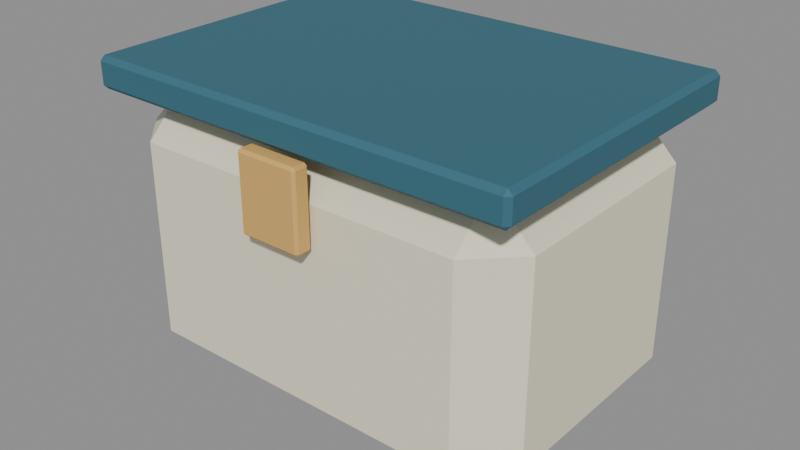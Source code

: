 # Source: deck-locker.blend  (saved by Blender 5.1.29; exported with 4.5.12 LTS)
import bpy
from mathutils import Matrix  # noqa: F401  (used for matrix-valued properties, if any)

bpy.ops.wm.read_factory_settings(use_empty=True)
scene = bpy.context.scene
scene.name = 'Scene'

# ---- materials (node trees are filled in below, after node groups)
mat_cream = bpy.data.materials.new('cream')
mat_cream.diffuse_color = (0.85, 0.8, 0.61, 1.0)
mat_navy = bpy.data.materials.new('navy')
mat_navy.diffuse_color = (0.035, 0.14, 0.19, 1.0)
mat_brass = bpy.data.materials.new('brass')
mat_brass.diffuse_color = (0.7, 0.42, 0.12, 1.0)

# ---- material node trees
mat_cream.use_nodes = True; mat_cream.node_tree.nodes.clear()
_N = mat_cream.node_tree.nodes; _L = mat_cream.node_tree.links
n0 = _N.new('ShaderNodeBsdfPrincipled'); n0.name = 'Principled BSDF'; n0.location = (-200, 100)
n0.inputs[0].default_value = (0.85, 0.8, 0.61, 1.0)
n0.inputs[2].default_value = 0.72
n1 = _N.new('ShaderNodeOutputMaterial'); n1.name = 'Material Output'; n1.location = (200, 100)
_L.new(n0.outputs[0], n1.inputs[0])
n1.is_active_output = True
mat_navy.use_nodes = True; mat_navy.node_tree.nodes.clear()
_N = mat_navy.node_tree.nodes; _L = mat_navy.node_tree.links
n0 = _N.new('ShaderNodeBsdfPrincipled'); n0.name = 'Principled BSDF'; n0.location = (-200, 100)
n0.inputs[0].default_value = (0.035, 0.14, 0.19, 1.0)
n0.inputs[2].default_value = 0.72
n1 = _N.new('ShaderNodeOutputMaterial'); n1.name = 'Material Output'; n1.location = (200, 100)
_L.new(n0.outputs[0], n1.inputs[0])
n1.is_active_output = True
mat_brass.use_nodes = True; mat_brass.node_tree.nodes.clear()
_N = mat_brass.node_tree.nodes; _L = mat_brass.node_tree.links
n0 = _N.new('ShaderNodeBsdfPrincipled'); n0.name = 'Principled BSDF'; n0.location = (-200, 100)
n0.inputs[0].default_value = (0.7, 0.42, 0.12, 1.0)
n0.inputs[2].default_value = 0.72
n1 = _N.new('ShaderNodeOutputMaterial'); n1.name = 'Material Output'; n1.location = (200, 100)
_L.new(n0.outputs[0], n1.inputs[0])
n1.is_active_output = True

# ---- meshes
me_cube = bpy.data.meshes.new('Cube')
me_cube.from_pydata([(-0.48, -0.305, -0.4), (-0.48, -0.425, -0.28), (-0.6, -0.305, -0.28), (-0.48, -0.425, 0.28), (-0.48, -0.305, 0.4), (-0.6, -0.305, 0.28), (-0.48, 0.305, -0.4), (-0.6, 0.305, -0.28), (-0.48, 0.425, -0.28), (-0.48, 0.305, 0.4), (-0.48, 0.425, 0.28), (-0.6, 0.305, 0.28), (0.48, -0.305, -0.4), (0.6, -0.305, -0.28), (0.48, -0.425, -0.28), (0.48, -0.305, 0.4), (0.48, -0.425, 0.28), (0.6, -0.305, 0.28), (0.48, 0.305, -0.4), (0.48, 0.425, -0.28), (0.6, 0.305, -0.28), (0.48, 0.305, 0.4), (0.6, 0.305, 0.28), (0.48, 0.425, 0.28)], [], [(0, 1, 2), (3, 4, 5), (6, 7, 8), (9, 10, 11), (12, 13, 14), (15, 16, 17), (18, 19, 20), (21, 22, 23), (6, 0, 2, 7), (1, 3, 5, 2), (4, 9, 11, 5), (10, 8, 7, 11), (18, 6, 8, 19), (9, 21, 23, 10), (22, 20, 19, 23), (12, 18, 20, 13), (21, 15, 17, 22), (16, 14, 13, 17), (0, 12, 14, 1), (15, 4, 3, 16), (6, 18, 12, 0), (2, 5, 11, 7), (14, 16, 3, 1), (21, 9, 4, 15), (8, 10, 23, 19), (20, 22, 17, 13)])
_uv = me_cube.uv_layers.new(name='UVMap')
_uv.uv.foreach_set('vector', [0.15, 0.7147, 0.15, 0.75, 0.125, 0.7147, 0.5875, 0.0, 0.625, 0.03529, 0.5875, 0.03529, 0.15, 0.5353, 0.125, 0.5353, 0.15, 0.5, 0.625, 0.2348, 0.5875, 0.2687, 0.5875, 0.2147, 0.35, 0.7147, 0.4031, 0.7147, 0.3812, 0.7625, 0.6375, 0.7449, 0.5875, 0.775, 0.5875, 0.7235, 0.35, 0.5353, 0.3812, 0.4875, 0.4031, 0.5353, 0.6375, 0.5051, 0.5875, 0.5265, 0.5875, 0.475, 0.15, 0.5353, 0.15, 0.7147, 0.125, 0.7147, 0.125, 0.5353, 0.4125, 0.0, 0.5875, 0.0, 0.5875, 0.03529, 0.4125, 0.03529, 0.625, 0.03529, 0.625, 0.2348, 0.5875, 0.2147, 0.5875, 0.03529, 0.5875, 0.2687, 0.4125, 0.275, 0.4125, 0.2147, 0.5875, 0.2147, 0.35, 0.5353, 0.15, 0.5353, 0.15, 0.5, 0.3812, 0.4875, 0.625, 0.2348, 0.6375, 0.5051, 0.5875, 0.475, 0.5875, 0.2687, 0.5875, 0.5265, 0.4031, 0.5353, 0.3812, 0.4875, 0.5875, 0.475, 0.35, 0.7147, 0.35, 0.5353, 0.4031, 0.5353, 0.4031, 0.7147, 0.6375, 0.5051, 0.6375, 0.7449, 0.5875, 0.7235, 0.5875, 0.5265, 0.5875, 0.775, 0.3812, 0.7625, 0.4031, 0.7147, 0.5875, 0.7235, 0.15, 0.7147, 0.35, 0.7147, 0.3812, 0.7625, 0.15, 0.75, 0.6375, 0.7449, 0.625, 0.975, 0.5875, 0.975, 0.5875, 0.775, 0.15, 0.5353, 0.35, 0.5353, 0.35, 0.7147, 0.15, 0.7147, 0.4125, 0.03529, 0.5875, 0.03529, 0.5875, 0.2147, 0.4125, 0.2147, 0.3812, 0.7625, 0.5875, 0.775, 0.5875, 0.975, 0.4125, 0.975, 0.6375, 0.5051, 0.85, 0.5353, 0.85, 0.7147, 0.6375, 0.7449, 0.4125, 0.275, 0.5875, 0.2687, 0.5875, 0.475, 0.3812, 0.4875, 0.4031, 0.5353, 0.5875, 0.5265, 0.5875, 0.7235, 0.4031, 0.7147])
me_cube.materials.append(mat_cream)
me_cube.update()
me_cube_001 = bpy.data.meshes.new('Cube.001')
me_cube_001.from_pydata([(-0.6115, -0.4365, -0.045), (-0.6115, -0.45, -0.0315), (-0.625, -0.4365, -0.0315), (-0.6115, -0.45, 0.0315), (-0.6115, -0.4365, 0.045), (-0.625, -0.4365, 0.0315), (-0.6115, 0.4365, -0.045), (-0.625, 0.4365, -0.0315), (-0.6115, 0.45, -0.0315), (-0.6115, 0.4365, 0.045), (-0.6115, 0.45, 0.0315), (-0.625, 0.4365, 0.0315), (0.6115, -0.4365, -0.045), (0.625, -0.4365, -0.0315), (0.6115, -0.45, -0.0315), (0.6115, -0.4365, 0.045), (0.6115, -0.45, 0.0315), (0.625, -0.4365, 0.0315), (0.6115, 0.4365, -0.045), (0.6115, 0.45, -0.0315), (0.625, 0.4365, -0.0315), (0.6115, 0.4365, 0.045), (0.625, 0.4365, 0.0315), (0.6115, 0.45, 0.0315)], [], [(0, 1, 2), (3, 4, 5), (6, 7, 8), (9, 10, 11), (12, 13, 14), (15, 16, 17), (18, 19, 20), (21, 22, 23), (6, 0, 2, 7), (1, 3, 5, 2), (4, 9, 11, 5), (10, 8, 7, 11), (18, 6, 8, 19), (9, 21, 23, 10), (22, 20, 19, 23), (12, 18, 20, 13), (21, 15, 17, 22), (16, 14, 13, 17), (0, 12, 14, 1), (15, 4, 3, 16), (6, 18, 12, 0), (2, 5, 11, 7), (14, 16, 3, 1), (21, 9, 4, 15), (8, 10, 23, 19), (20, 22, 17, 13)])
_uv = me_cube_001.uv_layers.new(name='UVMap')
_uv.uv.foreach_set('vector', [0.1277, 0.7463, 0.1277, 0.75, 0.125, 0.7462, 0.5875, 0.9973, 0.625, 0.9973, 0.5875, 1.0, 0.1277, 0.5038, 0.125, 0.5037, 0.1277, 0.5, 0.625, 0.2506, 0.5875, 0.2527, 0.5875, 0.2472, 0.3723, 0.7463, 0.4031, 0.7462, 0.3924, 0.7513, 0.6264, 0.7495, 0.5875, 0.7527, 0.5875, 0.7472, 0.3723, 0.5038, 0.3924, 0.4987, 0.4031, 0.5037, 0.6263, 0.5021, 0.5875, 0.5038, 0.5875, 0.498, 0.1277, 0.5038, 0.1277, 0.7463, 0.125, 0.7462, 0.125, 0.5037, 0.4125, 0.0, 0.5875, 0.0, 0.5875, 0.00375, 0.4125, 0.00375, 0.625, 0.00375, 0.625, 0.2506, 0.5875, 0.2472, 0.5875, 0.00375, 0.5875, 0.2527, 0.4125, 0.2527, 0.4125, 0.2462, 0.5875, 0.2472, 0.3723, 0.5038, 0.1277, 0.5038, 0.1277, 0.5, 0.3924, 0.4987, 0.625, 0.2506, 0.6263, 0.5021, 0.5875, 0.498, 0.5875, 0.2527, 0.5875, 0.5038, 0.4031, 0.5037, 0.3924, 0.4987, 0.5875, 0.498, 0.3723, 0.7463, 0.3723, 0.5038, 0.4031, 0.5037, 0.4031, 0.7462, 0.6263, 0.5021, 0.6264, 0.7495, 0.5875, 0.7472, 0.5875, 0.5038, 0.5875, 0.7527, 0.3924, 0.7513, 0.4031, 0.7462, 0.5875, 0.7472, 0.1277, 0.7463, 0.3723, 0.7463, 0.3924, 0.7513, 0.1277, 0.75, 0.6264, 0.7495, 0.625, 0.9973, 0.5875, 0.9973, 0.5875, 0.7527, 0.1277, 0.5038, 0.3723, 0.5038, 0.3723, 0.7463, 0.1277, 0.7463, 0.4125, 0.00375, 0.5875, 0.00375, 0.5875, 0.2472, 0.4125, 0.2462, 0.3924, 0.7513, 0.5875, 0.7527, 0.5875, 0.9973, 0.4125, 0.9973, 0.6263, 0.5021, 0.8723, 0.5038, 0.8723, 0.7463, 0.6264, 0.7495, 0.4125, 0.2527, 0.5875, 0.2527, 0.5875, 0.498, 0.3924, 0.4987, 0.4031, 0.5037, 0.5875, 0.5038, 0.5875, 0.7472, 0.4031, 0.7462])
me_cube_001.materials.append(mat_navy)
me_cube_001.update()
me_cube_002 = bpy.data.meshes.new('Cube.002')
me_cube_002.from_pydata([(-0.0825, -0.0175, -0.11), (-0.0825, -0.025, -0.1025), (-0.09, -0.0175, -0.1025), (-0.0825, -0.025, 0.1025), (-0.0825, -0.0175, 0.11), (-0.09, -0.0175, 0.1025), (-0.0825, 0.0175, -0.11), (-0.09, 0.0175, -0.1025), (-0.0825, 0.025, -0.1025), (-0.0825, 0.0175, 0.11), (-0.0825, 0.025, 0.1025), (-0.09, 0.0175, 0.1025), (0.0825, -0.0175, -0.11), (0.09, -0.0175, -0.1025), (0.0825, -0.025, -0.1025), (0.0825, -0.0175, 0.11), (0.0825, -0.025, 0.1025), (0.09, -0.0175, 0.1025), (0.0825, 0.0175, -0.11), (0.0825, 0.025, -0.1025), (0.09, 0.0175, -0.1025), (0.0825, 0.0175, 0.11), (0.09, 0.0175, 0.1025), (0.0825, 0.025, 0.1025)], [], [(0, 1, 2), (3, 4, 5), (6, 7, 8), (9, 10, 11), (12, 13, 14), (15, 16, 17), (18, 19, 20), (21, 22, 23), (6, 0, 2, 7), (1, 3, 5, 2), (4, 9, 11, 5), (10, 8, 7, 11), (18, 6, 8, 19), (9, 21, 23, 10), (22, 20, 19, 23), (12, 18, 20, 13), (21, 15, 17, 22), (16, 14, 13, 17), (0, 12, 14, 1), (15, 4, 3, 16), (6, 18, 12, 0), (2, 5, 11, 7), (14, 16, 3, 1), (21, 9, 4, 15), (8, 10, 23, 19), (20, 22, 17, 13)])
_uv = me_cube_002.uv_layers.new(name='UVMap')
_uv.uv.foreach_set('vector', [0.1354, 0.7125, 0.1354, 0.75, 0.125, 0.7125, 0.6165, 0.9896, 0.625, 0.9896, 0.6165, 1.0, 0.1354, 0.5375, 0.125, 0.5375, 0.1354, 0.5, 0.625, 0.2444, 0.6165, 0.2604, 0.6165, 0.2219, 0.3646, 0.7125, 0.3814, 0.7125, 0.3741, 0.7552, 0.6302, 0.7365, 0.6165, 0.7604, 0.6165, 0.7219, 0.3646, 0.5375, 0.3741, 0.4948, 0.3814, 0.5375, 0.6302, 0.5255, 0.6165, 0.5375, 0.6165, 0.4922, 0.1354, 0.5375, 0.1354, 0.7125, 0.125, 0.7125, 0.125, 0.5375, 0.3835, 0.0, 0.6165, 0.0, 0.6165, 0.0375, 0.3835, 0.0375, 0.625, 0.0375, 0.625, 0.2444, 0.6165, 0.2219, 0.6165, 0.0375, 0.6165, 0.2604, 0.3835, 0.2604, 0.3835, 0.2125, 0.6165, 0.2219, 0.3646, 0.5375, 0.1354, 0.5375, 0.1354, 0.5, 0.3741, 0.4948, 0.625, 0.2444, 0.6302, 0.5255, 0.6165, 0.4922, 0.6165, 0.2604, 0.6165, 0.5375, 0.3814, 0.5375, 0.3741, 0.4948, 0.6165, 0.4922, 0.3646, 0.7125, 0.3646, 0.5375, 0.3814, 0.5375, 0.3814, 0.7125, 0.6302, 0.5255, 0.6302, 0.7365, 0.6165, 0.7219, 0.6165, 0.5375, 0.6165, 0.7604, 0.3741, 0.7552, 0.3814, 0.7125, 0.6165, 0.7219, 0.1354, 0.7125, 0.3646, 0.7125, 0.3741, 0.7552, 0.1354, 0.75, 0.6302, 0.7365, 0.625, 0.9896, 0.6165, 0.9896, 0.6165, 0.7604, 0.1354, 0.5375, 0.3646, 0.5375, 0.3646, 0.7125, 0.1354, 0.7125, 0.3835, 0.0375, 0.6165, 0.0375, 0.6165, 0.2219, 0.3835, 0.2125, 0.3741, 0.7552, 0.6165, 0.7604, 0.6165, 0.9896, 0.3835, 0.9896, 0.6302, 0.5255, 0.8646, 0.5375, 0.8646, 0.7125, 0.6302, 0.7365, 0.3835, 0.2604, 0.6165, 0.2604, 0.6165, 0.4922, 0.3741, 0.4948, 0.3814, 0.5375, 0.6165, 0.5375, 0.6165, 0.7219, 0.3814, 0.7125])
me_cube_002.materials.append(mat_brass)
me_cube_002.update()

# ---- objects
ob_bag_deck_locker = bpy.data.objects.new('bag_deck_locker', me_cube)
ob_bag_deck_lid = bpy.data.objects.new('bag_deck_lid', me_cube_001)
ob_bag_deck_latch = bpy.data.objects.new('bag_deck_latch', me_cube_002)

# ---- transforms, parenting, visibility, modifiers, constraints
ob_bag_deck_locker.location = (0.0, 0.0, 0.4)
ob_bag_deck_lid.location = (0.0, 0.0, 0.84)
ob_bag_deck_latch.location = (0.0, -0.46, 0.68)

# ---- collection membership
scene.collection.objects.link(ob_bag_deck_locker)
scene.collection.objects.link(ob_bag_deck_lid)
scene.collection.objects.link(ob_bag_deck_latch)

# ---- scene / render settings (as saved in the file)
scene.frame_start = 1; scene.frame_end = 250; scene.frame_set(1)
scene.render.engine = 'BLENDER_EEVEE_NEXT'
scene.render.bake_bias = 0.0
scene.render.bake_samples = 0
scene.cycles.sampling_pattern = 'TABULATED_SOBOL'
scene.eevee.use_volume_custom_range = False
bpy.context.view_layer.update()

# ---- added for rendering (the .blend has no active camera and no usable light): camera, sun + grey world if the file has none
cam_auto = bpy.data.cameras.new('AutoCamera')
cam_auto.lens = 50.0
cam_auto.sensor_width = 36.0
cam_auto.clip_end = 1000.0
ob_auto_camera = bpy.data.objects.new('AutoCamera', cam_auto)
scene.collection.objects.link(ob_auto_camera)
ob_auto_camera.location = (1.66024, -2.00979, 1.77069)
ob_auto_camera.rotation_euler = (1.09748, -7.21219e-08, 0.694738)
scene.camera = ob_auto_camera
light_auto_sun = bpy.data.lights.new('AutoSun', 'SUN')
light_auto_sun.energy = 3.0
light_auto_sun.angle = 0.0523599
ob_auto_sun = bpy.data.objects.new('AutoSun', light_auto_sun)
scene.collection.objects.link(ob_auto_sun)
ob_auto_sun.rotation_euler = (0.872665, 0.174533, 0.523599)
if scene.world is None:
    world_auto = bpy.data.worlds.new('AutoWorld')
    world_auto.color = (0.3, 0.3, 0.3)
    scene.world = world_auto
bpy.context.view_layer.update()
